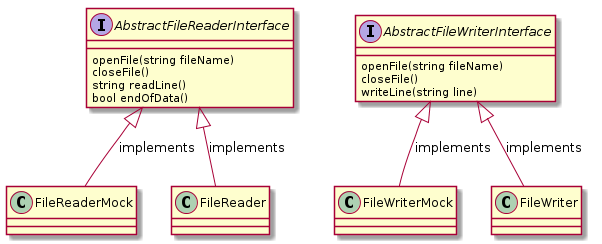

The diagram above was rendered by PlantUML. Its source (embedded in the PNG):
@startuml
interface AbstractFileReaderInterface
interface AbstractFileWriterInterface

AbstractFileReaderInterface : openFile(string fileName)
AbstractFileReaderInterface : closeFile()
AbstractFileReaderInterface : string readLine()
AbstractFileReaderInterface : bool endOfData()


AbstractFileReaderInterface <|-- FileReaderMock : implements
AbstractFileReaderInterface <|-- FileReader : implements

AbstractFileWriterInterface : openFile(string fileName)
AbstractFileWriterInterface : closeFile()
AbstractFileWriterInterface : writeLine(string line)

AbstractFileWriterInterface <|-- FileWriterMock : implements
AbstractFileWriterInterface <|-- FileWriter : implements
@enduml